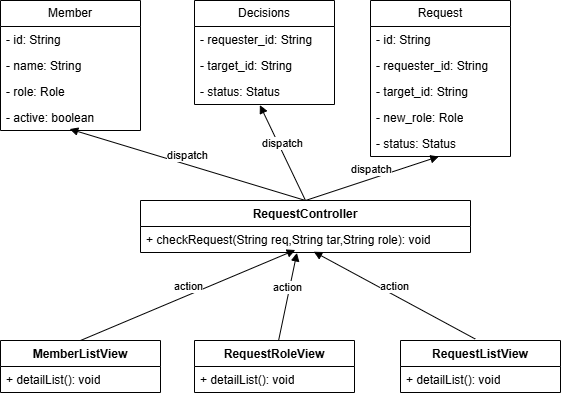

The diagram above was exported from draw.io. Its source (the exported page's mxGraphModel, read from the mxfile embedded in the PNG):
<mxGraphModel dx="1414" dy="777" grid="1" gridSize="10" guides="1" tooltips="1" connect="1" arrows="1" fold="1" page="1" pageScale="1" pageWidth="827" pageHeight="1169" math="0" shadow="0">
  <root>
    <mxCell id="0" />
    <mxCell id="1" parent="0" />
    <mxCell id="WGeWiwUA6un4XVCqqfU_-49" connectable="0" parent="1" style="group" value="" vertex="1">
      <mxGeometry height="392" width="560" x="80" y="60" as="geometry" />
    </mxCell>
    <mxCell id="WGeWiwUA6un4XVCqqfU_-1" parent="WGeWiwUA6un4XVCqqfU_-49" style="swimlane;fontStyle=1;align=center;verticalAlign=top;childLayout=stackLayout;horizontal=1;startSize=26;horizontalStack=0;resizeParent=1;resizeParentMax=0;resizeLast=0;collapsible=1;marginBottom=0;whiteSpace=wrap;html=1;" value="MemberListView" vertex="1">
      <mxGeometry height="52" width="160" y="340" as="geometry" />
    </mxCell>
    <mxCell id="WGeWiwUA6un4XVCqqfU_-4" parent="WGeWiwUA6un4XVCqqfU_-1" style="text;strokeColor=none;fillColor=none;align=left;verticalAlign=top;spacingLeft=4;spacingRight=4;overflow=hidden;rotatable=0;points=[[0,0.5],[1,0.5]];portConstraint=eastwest;whiteSpace=wrap;html=1;" value="+ detailList(): void" vertex="1">
      <mxGeometry height="26" width="160" y="26" as="geometry" />
    </mxCell>
    <mxCell id="WGeWiwUA6un4XVCqqfU_-5" parent="WGeWiwUA6un4XVCqqfU_-49" style="swimlane;fontStyle=0;childLayout=stackLayout;horizontal=1;startSize=26;fillColor=none;horizontalStack=0;resizeParent=1;resizeParentMax=0;resizeLast=0;collapsible=1;marginBottom=0;whiteSpace=wrap;html=1;" value="Member" vertex="1">
      <mxGeometry height="130" width="140" as="geometry" />
    </mxCell>
    <mxCell id="WGeWiwUA6un4XVCqqfU_-6" parent="WGeWiwUA6un4XVCqqfU_-5" style="text;strokeColor=none;fillColor=none;align=left;verticalAlign=top;spacingLeft=4;spacingRight=4;overflow=hidden;rotatable=0;points=[[0,0.5],[1,0.5]];portConstraint=eastwest;whiteSpace=wrap;html=1;" value="- id: String" vertex="1">
      <mxGeometry height="26" width="140" y="26" as="geometry" />
    </mxCell>
    <mxCell id="WGeWiwUA6un4XVCqqfU_-7" parent="WGeWiwUA6un4XVCqqfU_-5" style="text;strokeColor=none;fillColor=none;align=left;verticalAlign=top;spacingLeft=4;spacingRight=4;overflow=hidden;rotatable=0;points=[[0,0.5],[1,0.5]];portConstraint=eastwest;whiteSpace=wrap;html=1;" value="- name: String" vertex="1">
      <mxGeometry height="26" width="140" y="52" as="geometry" />
    </mxCell>
    <mxCell id="WGeWiwUA6un4XVCqqfU_-8" parent="WGeWiwUA6un4XVCqqfU_-5" style="text;strokeColor=none;fillColor=none;align=left;verticalAlign=top;spacingLeft=4;spacingRight=4;overflow=hidden;rotatable=0;points=[[0,0.5],[1,0.5]];portConstraint=eastwest;whiteSpace=wrap;html=1;" value="- role: Role" vertex="1">
      <mxGeometry height="26" width="140" y="78" as="geometry" />
    </mxCell>
    <mxCell id="WGeWiwUA6un4XVCqqfU_-9" parent="WGeWiwUA6un4XVCqqfU_-5" style="text;strokeColor=none;fillColor=none;align=left;verticalAlign=top;spacingLeft=4;spacingRight=4;overflow=hidden;rotatable=0;points=[[0,0.5],[1,0.5]];portConstraint=eastwest;whiteSpace=wrap;html=1;" value="- active: boolean" vertex="1">
      <mxGeometry height="26" width="140" y="104" as="geometry" />
    </mxCell>
    <mxCell id="WGeWiwUA6un4XVCqqfU_-10" parent="WGeWiwUA6un4XVCqqfU_-49" style="swimlane;fontStyle=0;childLayout=stackLayout;horizontal=1;startSize=26;fillColor=none;horizontalStack=0;resizeParent=1;resizeParentMax=0;resizeLast=0;collapsible=1;marginBottom=0;whiteSpace=wrap;html=1;" value="Decisions" vertex="1">
      <mxGeometry height="104" width="140" x="194" as="geometry" />
    </mxCell>
    <mxCell id="WGeWiwUA6un4XVCqqfU_-11" parent="WGeWiwUA6un4XVCqqfU_-10" style="text;strokeColor=none;fillColor=none;align=left;verticalAlign=top;spacingLeft=4;spacingRight=4;overflow=hidden;rotatable=0;points=[[0,0.5],[1,0.5]];portConstraint=eastwest;whiteSpace=wrap;html=1;" value="- requester_id: String" vertex="1">
      <mxGeometry height="26" width="140" y="26" as="geometry" />
    </mxCell>
    <mxCell id="WGeWiwUA6un4XVCqqfU_-12" parent="WGeWiwUA6un4XVCqqfU_-10" style="text;strokeColor=none;fillColor=none;align=left;verticalAlign=top;spacingLeft=4;spacingRight=4;overflow=hidden;rotatable=0;points=[[0,0.5],[1,0.5]];portConstraint=eastwest;whiteSpace=wrap;html=1;" value="- target_id: String" vertex="1">
      <mxGeometry height="26" width="140" y="52" as="geometry" />
    </mxCell>
    <mxCell id="WGeWiwUA6un4XVCqqfU_-13" parent="WGeWiwUA6un4XVCqqfU_-10" style="text;strokeColor=none;fillColor=none;align=left;verticalAlign=top;spacingLeft=4;spacingRight=4;overflow=hidden;rotatable=0;points=[[0,0.5],[1,0.5]];portConstraint=eastwest;whiteSpace=wrap;html=1;" value="- status: Status" vertex="1">
      <mxGeometry height="26" width="140" y="78" as="geometry" />
    </mxCell>
    <mxCell id="WGeWiwUA6un4XVCqqfU_-15" parent="WGeWiwUA6un4XVCqqfU_-49" style="swimlane;fontStyle=0;childLayout=stackLayout;horizontal=1;startSize=26;fillColor=none;horizontalStack=0;resizeParent=1;resizeParentMax=0;resizeLast=0;collapsible=1;marginBottom=0;whiteSpace=wrap;html=1;" value="Request" vertex="1">
      <mxGeometry height="156" width="140" x="370" as="geometry" />
    </mxCell>
    <mxCell id="WGeWiwUA6un4XVCqqfU_-16" parent="WGeWiwUA6un4XVCqqfU_-15" style="text;strokeColor=none;fillColor=none;align=left;verticalAlign=top;spacingLeft=4;spacingRight=4;overflow=hidden;rotatable=0;points=[[0,0.5],[1,0.5]];portConstraint=eastwest;whiteSpace=wrap;html=1;" value="- id: String" vertex="1">
      <mxGeometry height="26" width="140" y="26" as="geometry" />
    </mxCell>
    <mxCell id="WGeWiwUA6un4XVCqqfU_-17" parent="WGeWiwUA6un4XVCqqfU_-15" style="text;strokeColor=none;fillColor=none;align=left;verticalAlign=top;spacingLeft=4;spacingRight=4;overflow=hidden;rotatable=0;points=[[0,0.5],[1,0.5]];portConstraint=eastwest;whiteSpace=wrap;html=1;" value="- requester_id: String" vertex="1">
      <mxGeometry height="26" width="140" y="52" as="geometry" />
    </mxCell>
    <mxCell id="WGeWiwUA6un4XVCqqfU_-18" parent="WGeWiwUA6un4XVCqqfU_-15" style="text;strokeColor=none;fillColor=none;align=left;verticalAlign=top;spacingLeft=4;spacingRight=4;overflow=hidden;rotatable=0;points=[[0,0.5],[1,0.5]];portConstraint=eastwest;whiteSpace=wrap;html=1;" value="- target_id: String" vertex="1">
      <mxGeometry height="26" width="140" y="78" as="geometry" />
    </mxCell>
    <mxCell id="WGeWiwUA6un4XVCqqfU_-19" parent="WGeWiwUA6un4XVCqqfU_-15" style="text;strokeColor=none;fillColor=none;align=left;verticalAlign=top;spacingLeft=4;spacingRight=4;overflow=hidden;rotatable=0;points=[[0,0.5],[1,0.5]];portConstraint=eastwest;whiteSpace=wrap;html=1;" value="- new_role: Role" vertex="1">
      <mxGeometry height="26" width="140" y="104" as="geometry" />
    </mxCell>
    <mxCell id="WGeWiwUA6un4XVCqqfU_-25" parent="WGeWiwUA6un4XVCqqfU_-15" style="text;strokeColor=none;fillColor=none;align=left;verticalAlign=top;spacingLeft=4;spacingRight=4;overflow=hidden;rotatable=0;points=[[0,0.5],[1,0.5]];portConstraint=eastwest;whiteSpace=wrap;html=1;" value="- status: Status" vertex="1">
      <mxGeometry height="26" width="140" y="130" as="geometry" />
    </mxCell>
    <mxCell id="WGeWiwUA6un4XVCqqfU_-26" parent="WGeWiwUA6un4XVCqqfU_-49" style="swimlane;fontStyle=1;align=center;verticalAlign=top;childLayout=stackLayout;horizontal=1;startSize=26;horizontalStack=0;resizeParent=1;resizeParentMax=0;resizeLast=0;collapsible=1;marginBottom=0;whiteSpace=wrap;html=1;" value="RequestRoleView" vertex="1">
      <mxGeometry height="52" width="160" x="194" y="340" as="geometry" />
    </mxCell>
    <mxCell id="WGeWiwUA6un4XVCqqfU_-29" parent="WGeWiwUA6un4XVCqqfU_-26" style="text;strokeColor=none;fillColor=none;align=left;verticalAlign=top;spacingLeft=4;spacingRight=4;overflow=hidden;rotatable=0;points=[[0,0.5],[1,0.5]];portConstraint=eastwest;whiteSpace=wrap;html=1;" value="+ detailList(): void" vertex="1">
      <mxGeometry height="26" width="160" y="26" as="geometry" />
    </mxCell>
    <mxCell id="WGeWiwUA6un4XVCqqfU_-37" parent="WGeWiwUA6un4XVCqqfU_-49" style="swimlane;fontStyle=1;align=center;verticalAlign=top;childLayout=stackLayout;horizontal=1;startSize=26;horizontalStack=0;resizeParent=1;resizeParentMax=0;resizeLast=0;collapsible=1;marginBottom=0;whiteSpace=wrap;html=1;" value="RequestListView" vertex="1">
      <mxGeometry height="52" width="160" x="400" y="340" as="geometry" />
    </mxCell>
    <mxCell id="WGeWiwUA6un4XVCqqfU_-38" parent="WGeWiwUA6un4XVCqqfU_-37" style="text;strokeColor=none;fillColor=none;align=left;verticalAlign=top;spacingLeft=4;spacingRight=4;overflow=hidden;rotatable=0;points=[[0,0.5],[1,0.5]];portConstraint=eastwest;whiteSpace=wrap;html=1;" value="+ detailList(): void" vertex="1">
      <mxGeometry height="26" width="160" y="26" as="geometry" />
    </mxCell>
    <mxCell id="WGeWiwUA6un4XVCqqfU_-39" parent="WGeWiwUA6un4XVCqqfU_-49" style="swimlane;fontStyle=1;align=center;verticalAlign=top;childLayout=stackLayout;horizontal=1;startSize=26;horizontalStack=0;resizeParent=1;resizeParentMax=0;resizeLast=0;collapsible=1;marginBottom=0;whiteSpace=wrap;html=1;" value="RequestController" vertex="1">
      <mxGeometry height="52" width="330" x="140" y="200" as="geometry" />
    </mxCell>
    <mxCell id="WGeWiwUA6un4XVCqqfU_-42" parent="WGeWiwUA6un4XVCqqfU_-39" style="text;strokeColor=none;fillColor=none;align=left;verticalAlign=top;spacingLeft=4;spacingRight=4;overflow=hidden;rotatable=0;points=[[0,0.5],[1,0.5]];portConstraint=eastwest;whiteSpace=wrap;html=1;" value="+ checkRequest(String req,String tar,String role): void" vertex="1">
      <mxGeometry height="26" width="330" y="26" as="geometry" />
    </mxCell>
    <mxCell id="WGeWiwUA6un4XVCqqfU_-43" edge="1" parent="WGeWiwUA6un4XVCqqfU_-49" source="WGeWiwUA6un4XVCqqfU_-37" style="html=1;verticalAlign=bottom;endArrow=block;curved=0;rounded=0;exitX=0.467;exitY=-0.029;exitDx=0;exitDy=0;exitPerimeter=0;entryX=0.525;entryY=0.97;entryDx=0;entryDy=0;entryPerimeter=0;" target="WGeWiwUA6un4XVCqqfU_-42" value="action">
      <mxGeometry relative="1" width="80" as="geometry">
        <mxPoint x="540" y="240" as="sourcePoint" />
        <mxPoint x="620" y="240" as="targetPoint" />
      </mxGeometry>
    </mxCell>
    <mxCell id="WGeWiwUA6un4XVCqqfU_-44" edge="1" parent="WGeWiwUA6un4XVCqqfU_-49" source="WGeWiwUA6un4XVCqqfU_-39" style="html=1;verticalAlign=bottom;endArrow=block;curved=0;rounded=0;exitX=0.5;exitY=0;exitDx=0;exitDy=0;entryX=0.494;entryY=0.945;entryDx=0;entryDy=0;entryPerimeter=0;" target="WGeWiwUA6un4XVCqqfU_-9" value="dispatch">
      <mxGeometry relative="1" width="80" as="geometry">
        <mxPoint x="70" y="280" as="sourcePoint" />
        <mxPoint x="150" y="280" as="targetPoint" />
      </mxGeometry>
    </mxCell>
    <mxCell id="WGeWiwUA6un4XVCqqfU_-45" edge="1" parent="WGeWiwUA6un4XVCqqfU_-49" source="WGeWiwUA6un4XVCqqfU_-39" style="html=1;verticalAlign=bottom;endArrow=block;curved=0;rounded=0;entryX=0.467;entryY=1.022;entryDx=0;entryDy=0;entryPerimeter=0;exitX=0.5;exitY=0;exitDx=0;exitDy=0;" target="WGeWiwUA6un4XVCqqfU_-13" value="dispatch">
      <mxGeometry relative="1" width="80" as="geometry">
        <mxPoint x="540" y="310" as="sourcePoint" />
        <mxPoint x="620" y="310" as="targetPoint" />
      </mxGeometry>
    </mxCell>
    <mxCell id="WGeWiwUA6un4XVCqqfU_-46" edge="1" parent="WGeWiwUA6un4XVCqqfU_-49" source="WGeWiwUA6un4XVCqqfU_-39" style="html=1;verticalAlign=bottom;endArrow=block;curved=0;rounded=0;entryX=0.488;entryY=1;entryDx=0;entryDy=0;entryPerimeter=0;exitX=0.5;exitY=0;exitDx=0;exitDy=0;" target="WGeWiwUA6un4XVCqqfU_-25" value="dispatch">
      <mxGeometry relative="1" width="80" as="geometry">
        <mxPoint x="530" y="210" as="sourcePoint" />
        <mxPoint x="610" y="210" as="targetPoint" />
      </mxGeometry>
    </mxCell>
    <mxCell id="WGeWiwUA6un4XVCqqfU_-47" edge="1" parent="WGeWiwUA6un4XVCqqfU_-49" source="WGeWiwUA6un4XVCqqfU_-26" style="html=1;verticalAlign=bottom;endArrow=block;curved=0;rounded=0;entryX=0.474;entryY=1.015;entryDx=0;entryDy=0;entryPerimeter=0;exitX=0.525;exitY=0.009;exitDx=0;exitDy=0;exitPerimeter=0;" target="WGeWiwUA6un4XVCqqfU_-42" value="action">
      <mxGeometry relative="1" width="80" as="geometry">
        <mxPoint x="260" y="430" as="sourcePoint" />
        <mxPoint x="340" y="430" as="targetPoint" />
      </mxGeometry>
    </mxCell>
    <mxCell id="WGeWiwUA6un4XVCqqfU_-48" edge="1" parent="WGeWiwUA6un4XVCqqfU_-49" source="WGeWiwUA6un4XVCqqfU_-1" style="html=1;verticalAlign=bottom;endArrow=block;curved=0;rounded=0;entryX=0.469;entryY=0.905;entryDx=0;entryDy=0;entryPerimeter=0;exitX=0.5;exitY=0;exitDx=0;exitDy=0;" target="WGeWiwUA6un4XVCqqfU_-42" value="action">
      <mxGeometry relative="1" width="80" as="geometry">
        <mxPoint x="200" y="410" as="sourcePoint" />
        <mxPoint x="280" y="410" as="targetPoint" />
      </mxGeometry>
    </mxCell>
  </root>
</mxGraphModel>